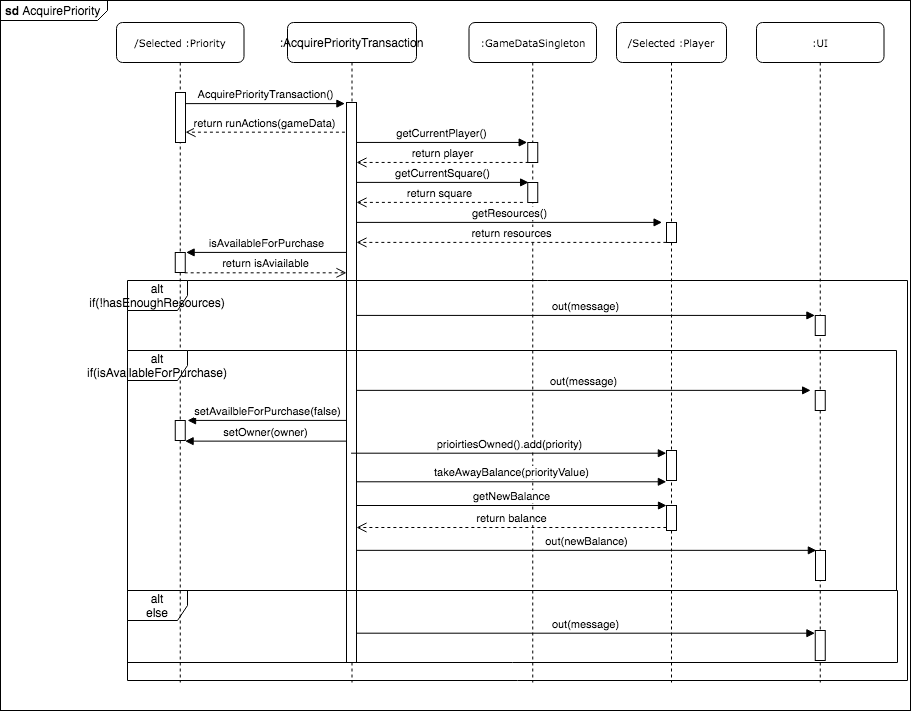

The diagram above was exported from draw.io. Its source (the exported page's mxGraphModel, read from the mxfile embedded in the PNG):
<mxGraphModel dx="2486" dy="625" grid="1" gridSize="10" guides="1" tooltips="1" connect="1" arrows="1" fold="1" page="1" pageScale="1" pageWidth="850" pageHeight="1100" math="0" shadow="0">
  <root>
    <mxCell id="0" />
    <mxCell id="1" parent="0" />
    <mxCell id="PazT5O5fW9YnSZNncDto-1" value="&lt;p style=&quot;margin: 0px ; margin-top: 4px ; margin-left: 5px ; text-align: left&quot;&gt;&lt;b&gt;sd&lt;/b&gt;&amp;nbsp;AcquirePriority&lt;/p&gt;" style="html=1;shape=mxgraph.sysml.package;overflow=fill;labelX=107.29;align=left;spacingLeft=5;verticalAlign=top;spacingTop=-3;" parent="1" vertex="1">
      <mxGeometry x="-930" y="40" width="910" height="710" as="geometry" />
    </mxCell>
    <mxCell id="ktJZIp8wGMIRjtB5Fx59-5" value=":UI" style="shape=umlLifeline;perimeter=lifelinePerimeter;whiteSpace=wrap;html=1;container=1;collapsible=0;recursiveResize=0;outlineConnect=0;rounded=1;shadow=0;comic=0;labelBackgroundColor=none;strokeWidth=1;fontFamily=Verdana;fontSize=10;align=center;" parent="1" vertex="1">
      <mxGeometry x="-174" y="62" width="127.5" height="660" as="geometry" />
    </mxCell>
    <mxCell id="ktJZIp8wGMIRjtB5Fx59-89" value="" style="html=1;points=[];perimeter=orthogonalPerimeter;" parent="ktJZIp8wGMIRjtB5Fx59-5" vertex="1">
      <mxGeometry x="58.75" y="293" width="10" height="20" as="geometry" />
    </mxCell>
    <mxCell id="ktJZIp8wGMIRjtB5Fx59-92" value="" style="html=1;points=[];perimeter=orthogonalPerimeter;" parent="ktJZIp8wGMIRjtB5Fx59-5" vertex="1">
      <mxGeometry x="58.75" y="368" width="10" height="20" as="geometry" />
    </mxCell>
    <mxCell id="ktJZIp8wGMIRjtB5Fx59-102" value="" style="html=1;points=[];perimeter=orthogonalPerimeter;" parent="ktJZIp8wGMIRjtB5Fx59-5" vertex="1">
      <mxGeometry x="59" y="528" width="10" height="30" as="geometry" />
    </mxCell>
    <mxCell id="ktJZIp8wGMIRjtB5Fx59-103" value="" style="html=1;points=[];perimeter=orthogonalPerimeter;" parent="ktJZIp8wGMIRjtB5Fx59-5" vertex="1">
      <mxGeometry x="58.75" y="608" width="10" height="30" as="geometry" />
    </mxCell>
    <mxCell id="UAEcVzvH22fw3cZyzuog-8" value=":GameDataSingleton" style="shape=umlLifeline;perimeter=lifelinePerimeter;whiteSpace=wrap;html=1;container=1;collapsible=0;recursiveResize=0;outlineConnect=0;rounded=1;shadow=0;comic=0;labelBackgroundColor=none;strokeWidth=1;fontFamily=Verdana;fontSize=10;align=center;" parent="1" vertex="1">
      <mxGeometry x="-461.5" y="62" width="127.5" height="660" as="geometry" />
    </mxCell>
    <mxCell id="ktJZIp8wGMIRjtB5Fx59-83" value="" style="html=1;points=[];perimeter=orthogonalPerimeter;" parent="UAEcVzvH22fw3cZyzuog-8" vertex="1">
      <mxGeometry x="58.75" y="120" width="10" height="20" as="geometry" />
    </mxCell>
    <mxCell id="ktJZIp8wGMIRjtB5Fx59-84" value="" style="html=1;points=[];perimeter=orthogonalPerimeter;" parent="UAEcVzvH22fw3cZyzuog-8" vertex="1">
      <mxGeometry x="58.75" y="160" width="10" height="20" as="geometry" />
    </mxCell>
    <mxCell id="UAEcVzvH22fw3cZyzuog-10" value="&lt;span style=&quot;font-family: &amp;#34;helvetica&amp;#34; ; font-size: 12px&quot;&gt;:AcquirePriorityTransaction&lt;/span&gt;" style="shape=umlLifeline;perimeter=lifelinePerimeter;whiteSpace=wrap;html=1;container=1;collapsible=0;recursiveResize=0;outlineConnect=0;rounded=1;shadow=0;comic=0;labelBackgroundColor=none;strokeWidth=1;fontFamily=Verdana;fontSize=10;align=center;" parent="1" vertex="1">
      <mxGeometry x="-643" y="62" width="129" height="660" as="geometry" />
    </mxCell>
    <mxCell id="ktJZIp8wGMIRjtB5Fx59-73" value="" style="html=1;points=[];perimeter=orthogonalPerimeter;" parent="UAEcVzvH22fw3cZyzuog-10" vertex="1">
      <mxGeometry x="59" y="80" width="10" height="560" as="geometry" />
    </mxCell>
    <mxCell id="ktJZIp8wGMIRjtB5Fx59-74" value="alt&lt;br&gt;if(!hasEnoughResources)" style="shape=umlFrame;whiteSpace=wrap;html=1;" parent="UAEcVzvH22fw3cZyzuog-10" vertex="1">
      <mxGeometry x="-160" y="258" width="780" height="400" as="geometry" />
    </mxCell>
    <mxCell id="ktJZIp8wGMIRjtB5Fx59-76" value="alt&lt;br&gt;else" style="shape=umlFrame;whiteSpace=wrap;html=1;" parent="UAEcVzvH22fw3cZyzuog-10" vertex="1">
      <mxGeometry x="-160" y="568" width="770" height="72" as="geometry" />
    </mxCell>
    <mxCell id="UAEcVzvH22fw3cZyzuog-34" value="/Selected :Priority" style="shape=umlLifeline;perimeter=lifelinePerimeter;whiteSpace=wrap;html=1;container=1;collapsible=0;recursiveResize=0;outlineConnect=0;rounded=1;shadow=0;comic=0;labelBackgroundColor=none;strokeWidth=1;fontFamily=Verdana;fontSize=10;align=center;" parent="1" vertex="1">
      <mxGeometry x="-814" y="62" width="127.5" height="660" as="geometry" />
    </mxCell>
    <mxCell id="ktJZIp8wGMIRjtB5Fx59-68" value="" style="html=1;points=[];perimeter=orthogonalPerimeter;" parent="UAEcVzvH22fw3cZyzuog-34" vertex="1">
      <mxGeometry x="59" y="70" width="10" height="50" as="geometry" />
    </mxCell>
    <mxCell id="ktJZIp8wGMIRjtB5Fx59-86" value="" style="html=1;points=[];perimeter=orthogonalPerimeter;" parent="UAEcVzvH22fw3cZyzuog-34" vertex="1">
      <mxGeometry x="58.75" y="230" width="10" height="20" as="geometry" />
    </mxCell>
    <mxCell id="ktJZIp8wGMIRjtB5Fx59-98" value="" style="html=1;points=[];perimeter=orthogonalPerimeter;" parent="UAEcVzvH22fw3cZyzuog-34" vertex="1">
      <mxGeometry x="58.75" y="398" width="10" height="20" as="geometry" />
    </mxCell>
    <mxCell id="UAEcVzvH22fw3cZyzuog-6" value="/Selected :Player" style="shape=umlLifeline;perimeter=lifelinePerimeter;whiteSpace=wrap;html=1;container=1;collapsible=0;recursiveResize=0;outlineConnect=0;rounded=1;shadow=0;comic=0;labelBackgroundColor=none;strokeWidth=1;fontFamily=Verdana;fontSize=10;align=center;" parent="1" vertex="1">
      <mxGeometry x="-314" y="62" width="110" height="660" as="geometry" />
    </mxCell>
    <mxCell id="ktJZIp8wGMIRjtB5Fx59-82" value="" style="html=1;points=[];perimeter=orthogonalPerimeter;" parent="UAEcVzvH22fw3cZyzuog-6" vertex="1">
      <mxGeometry x="50" y="200" width="10" height="20" as="geometry" />
    </mxCell>
    <mxCell id="ktJZIp8wGMIRjtB5Fx59-97" value="" style="html=1;points=[];perimeter=orthogonalPerimeter;" parent="UAEcVzvH22fw3cZyzuog-6" vertex="1">
      <mxGeometry x="50" y="428" width="10" height="30" as="geometry" />
    </mxCell>
    <mxCell id="ktJZIp8wGMIRjtB5Fx59-106" value="" style="html=1;points=[];perimeter=orthogonalPerimeter;" parent="UAEcVzvH22fw3cZyzuog-6" vertex="1">
      <mxGeometry x="50" y="483" width="10" height="25" as="geometry" />
    </mxCell>
    <mxCell id="ktJZIp8wGMIRjtB5Fx59-71" value="AcquirePriorityTransaction()" style="html=1;verticalAlign=bottom;endArrow=block;entryX=-0.157;entryY=0.002;entryDx=0;entryDy=0;entryPerimeter=0;" parent="1" source="ktJZIp8wGMIRjtB5Fx59-68" target="ktJZIp8wGMIRjtB5Fx59-73" edge="1">
      <mxGeometry width="80" relative="1" as="geometry">
        <mxPoint x="-704" y="162" as="sourcePoint" />
        <mxPoint x="-624" y="152" as="targetPoint" />
      </mxGeometry>
    </mxCell>
    <mxCell id="ktJZIp8wGMIRjtB5Fx59-72" value="return runActions(gameData)" style="html=1;verticalAlign=bottom;endArrow=open;dashed=1;endSize=8;exitX=-0.157;exitY=0.053;exitDx=0;exitDy=0;exitPerimeter=0;" parent="1" source="ktJZIp8wGMIRjtB5Fx59-73" target="ktJZIp8wGMIRjtB5Fx59-68" edge="1">
      <mxGeometry relative="1" as="geometry">
        <mxPoint x="-624" y="172" as="sourcePoint" />
        <mxPoint x="-474" y="312" as="targetPoint" />
      </mxGeometry>
    </mxCell>
    <mxCell id="ktJZIp8wGMIRjtB5Fx59-77" value="getResources()" style="html=1;verticalAlign=bottom;endArrow=block;entryX=-0.443;entryY=-0.005;entryDx=0;entryDy=0;entryPerimeter=0;" parent="1" source="ktJZIp8wGMIRjtB5Fx59-73" target="ktJZIp8wGMIRjtB5Fx59-82" edge="1">
      <mxGeometry width="80" relative="1" as="geometry">
        <mxPoint x="-804" y="422" as="sourcePoint" />
        <mxPoint x="-724" y="422" as="targetPoint" />
      </mxGeometry>
    </mxCell>
    <mxCell id="ktJZIp8wGMIRjtB5Fx59-78" value="getCurrentPlayer()" style="html=1;verticalAlign=bottom;endArrow=block;entryX=-0.057;entryY=-0.003;entryDx=0;entryDy=0;entryPerimeter=0;" parent="1" source="ktJZIp8wGMIRjtB5Fx59-73" target="ktJZIp8wGMIRjtB5Fx59-83" edge="1">
      <mxGeometry width="80" relative="1" as="geometry">
        <mxPoint x="-514" y="222" as="sourcePoint" />
        <mxPoint x="-434" y="222" as="targetPoint" />
      </mxGeometry>
    </mxCell>
    <mxCell id="ktJZIp8wGMIRjtB5Fx59-79" value="return player" style="html=1;verticalAlign=bottom;endArrow=open;dashed=1;endSize=8;exitX=0.086;exitY=0.997;exitDx=0;exitDy=0;exitPerimeter=0;" parent="1" source="ktJZIp8wGMIRjtB5Fx59-83" target="ktJZIp8wGMIRjtB5Fx59-73" edge="1">
      <mxGeometry relative="1" as="geometry">
        <mxPoint x="-434" y="262" as="sourcePoint" />
        <mxPoint x="-514" y="262" as="targetPoint" />
      </mxGeometry>
    </mxCell>
    <mxCell id="ktJZIp8wGMIRjtB5Fx59-80" value="getCurrentSquare()" style="html=1;verticalAlign=bottom;endArrow=block;entryX=0.086;entryY=-0.005;entryDx=0;entryDy=0;entryPerimeter=0;" parent="1" source="ktJZIp8wGMIRjtB5Fx59-73" target="ktJZIp8wGMIRjtB5Fx59-84" edge="1">
      <mxGeometry width="80" relative="1" as="geometry">
        <mxPoint x="-504" y="332" as="sourcePoint" />
        <mxPoint x="-424" y="332" as="targetPoint" />
      </mxGeometry>
    </mxCell>
    <mxCell id="ktJZIp8wGMIRjtB5Fx59-81" value="return square" style="html=1;verticalAlign=bottom;endArrow=open;dashed=1;endSize=8;exitX=-0.486;exitY=0.995;exitDx=0;exitDy=0;exitPerimeter=0;" parent="1" source="ktJZIp8wGMIRjtB5Fx59-84" target="ktJZIp8wGMIRjtB5Fx59-73" edge="1">
      <mxGeometry relative="1" as="geometry">
        <mxPoint x="-434" y="392" as="sourcePoint" />
        <mxPoint x="-514" y="392" as="targetPoint" />
      </mxGeometry>
    </mxCell>
    <mxCell id="ktJZIp8wGMIRjtB5Fx59-85" value="isAvailableForPurchase" style="html=1;verticalAlign=bottom;endArrow=block;entryX=1.086;entryY=-0.004;entryDx=0;entryDy=0;entryPerimeter=0;" parent="1" source="ktJZIp8wGMIRjtB5Fx59-73" target="ktJZIp8wGMIRjtB5Fx59-86" edge="1">
      <mxGeometry width="80" relative="1" as="geometry">
        <mxPoint x="-774" y="512" as="sourcePoint" />
        <mxPoint x="-694" y="512" as="targetPoint" />
      </mxGeometry>
    </mxCell>
    <mxCell id="ktJZIp8wGMIRjtB5Fx59-87" value="return isAviailable" style="html=1;verticalAlign=bottom;endArrow=open;dashed=1;endSize=8;exitX=0.943;exitY=1.016;exitDx=0;exitDy=0;exitPerimeter=0;" parent="1" source="ktJZIp8wGMIRjtB5Fx59-86" target="ktJZIp8wGMIRjtB5Fx59-73" edge="1">
      <mxGeometry relative="1" as="geometry">
        <mxPoint x="-734" y="472" as="sourcePoint" />
        <mxPoint x="-814" y="472" as="targetPoint" />
      </mxGeometry>
    </mxCell>
    <mxCell id="ktJZIp8wGMIRjtB5Fx59-88" value="return resources" style="html=1;verticalAlign=bottom;endArrow=open;dashed=1;endSize=8;exitX=-0.014;exitY=0.995;exitDx=0;exitDy=0;exitPerimeter=0;" parent="1" source="ktJZIp8wGMIRjtB5Fx59-82" target="ktJZIp8wGMIRjtB5Fx59-73" edge="1">
      <mxGeometry relative="1" as="geometry">
        <mxPoint x="-214" y="442" as="sourcePoint" />
        <mxPoint x="-294" y="442" as="targetPoint" />
      </mxGeometry>
    </mxCell>
    <mxCell id="ktJZIp8wGMIRjtB5Fx59-90" value="out(message)" style="html=1;verticalAlign=bottom;endArrow=block;entryX=-0.032;entryY=-0.004;entryDx=0;entryDy=0;entryPerimeter=0;" parent="1" target="ktJZIp8wGMIRjtB5Fx59-89" edge="1">
      <mxGeometry width="80" relative="1" as="geometry">
        <mxPoint x="-574" y="354.91999999999985" as="sourcePoint" />
        <mxPoint x="-444" y="370" as="targetPoint" />
      </mxGeometry>
    </mxCell>
    <mxCell id="ktJZIp8wGMIRjtB5Fx59-93" value="out(message)" style="html=1;verticalAlign=bottom;endArrow=block;entryX=-0.461;entryY=-0.007;entryDx=0;entryDy=0;entryPerimeter=0;" parent="1" target="ktJZIp8wGMIRjtB5Fx59-92" edge="1">
      <mxGeometry width="80" relative="1" as="geometry">
        <mxPoint x="-574" y="429.8600000000001" as="sourcePoint" />
        <mxPoint x="-434" y="420" as="targetPoint" />
      </mxGeometry>
    </mxCell>
    <mxCell id="ktJZIp8wGMIRjtB5Fx59-94" value="prioirtiesOwned().add(priority)" style="html=1;verticalAlign=bottom;endArrow=block;entryX=-0.014;entryY=0.09;entryDx=0;entryDy=0;entryPerimeter=0;" parent="1" target="ktJZIp8wGMIRjtB5Fx59-97" edge="1">
      <mxGeometry width="80" relative="1" as="geometry">
        <mxPoint x="-579.4285714285713" y="492.70000000000005" as="sourcePoint" />
        <mxPoint x="-604" y="460" as="targetPoint" />
      </mxGeometry>
    </mxCell>
    <mxCell id="ktJZIp8wGMIRjtB5Fx59-96" value="setAvailbleForPurchase(false)" style="html=1;verticalAlign=bottom;endArrow=block;entryX=1.229;entryY=-0.004;entryDx=0;entryDy=0;entryPerimeter=0;" parent="1" target="ktJZIp8wGMIRjtB5Fx59-98" edge="1">
      <mxGeometry width="80" relative="1" as="geometry">
        <mxPoint x="-584" y="459.91999999999985" as="sourcePoint" />
        <mxPoint x="-614" y="520" as="targetPoint" />
      </mxGeometry>
    </mxCell>
    <mxCell id="ktJZIp8wGMIRjtB5Fx59-99" value="setOwner(owner)" style="html=1;verticalAlign=bottom;endArrow=block;entryX=0.986;entryY=1.032;entryDx=0;entryDy=0;entryPerimeter=0;" parent="1" target="ktJZIp8wGMIRjtB5Fx59-98" edge="1">
      <mxGeometry width="80" relative="1" as="geometry">
        <mxPoint x="-584" y="480.6399999999999" as="sourcePoint" />
        <mxPoint x="-614" y="550" as="targetPoint" />
      </mxGeometry>
    </mxCell>
    <mxCell id="ktJZIp8wGMIRjtB5Fx59-100" value="takeAwayBalance(priorityValue)" style="html=1;verticalAlign=bottom;endArrow=block;entryX=-0.014;entryY=1.043;entryDx=0;entryDy=0;entryPerimeter=0;" parent="1" target="ktJZIp8wGMIRjtB5Fx59-97" edge="1">
      <mxGeometry width="80" relative="1" as="geometry">
        <mxPoint x="-574" y="521.29" as="sourcePoint" />
        <mxPoint x="-454" y="480" as="targetPoint" />
      </mxGeometry>
    </mxCell>
    <mxCell id="ktJZIp8wGMIRjtB5Fx59-105" value="out(message)" style="html=1;verticalAlign=bottom;endArrow=block;entryX=-0.032;entryY=0.09;entryDx=0;entryDy=0;entryPerimeter=0;" parent="1" target="ktJZIp8wGMIRjtB5Fx59-103" edge="1">
      <mxGeometry width="80" relative="1" as="geometry">
        <mxPoint x="-574" y="672.7" as="sourcePoint" />
        <mxPoint x="-114" y="670" as="targetPoint" />
      </mxGeometry>
    </mxCell>
    <mxCell id="ktJZIp8wGMIRjtB5Fx59-104" value="out(newBalance)" style="html=1;verticalAlign=bottom;endArrow=block;entryX=0.086;entryY=-0.005;entryDx=0;entryDy=0;entryPerimeter=0;" parent="1" target="ktJZIp8wGMIRjtB5Fx59-102" edge="1">
      <mxGeometry width="80" relative="1" as="geometry">
        <mxPoint x="-574" y="589.8499999999999" as="sourcePoint" />
        <mxPoint x="-134" y="590" as="targetPoint" />
      </mxGeometry>
    </mxCell>
    <mxCell id="ktJZIp8wGMIRjtB5Fx59-107" value="getNewBalance" style="html=1;verticalAlign=bottom;endArrow=block;entryX=0;entryY=0;entryDx=0;entryDy=0;entryPerimeter=0;" parent="1" target="ktJZIp8wGMIRjtB5Fx59-106" edge="1">
      <mxGeometry width="80" relative="1" as="geometry">
        <mxPoint x="-574" y="545" as="sourcePoint" />
        <mxPoint x="-604" y="560" as="targetPoint" />
      </mxGeometry>
    </mxCell>
    <mxCell id="ktJZIp8wGMIRjtB5Fx59-108" value="return balance" style="html=1;verticalAlign=bottom;endArrow=open;dashed=1;endSize=8;exitX=-0.014;exitY=0.88;exitDx=0;exitDy=0;exitPerimeter=0;" parent="1" source="ktJZIp8wGMIRjtB5Fx59-106" edge="1">
      <mxGeometry relative="1" as="geometry">
        <mxPoint x="-424" y="570" as="sourcePoint" />
        <mxPoint x="-574" y="567" as="targetPoint" />
      </mxGeometry>
    </mxCell>
    <mxCell id="ktJZIp8wGMIRjtB5Fx59-75" value="alt&lt;br&gt;if(isAvailableForPurchase)" style="shape=umlFrame;whiteSpace=wrap;html=1;" parent="1" vertex="1">
      <mxGeometry x="-803" y="390" width="769" height="240" as="geometry" />
    </mxCell>
  </root>
</mxGraphModel>